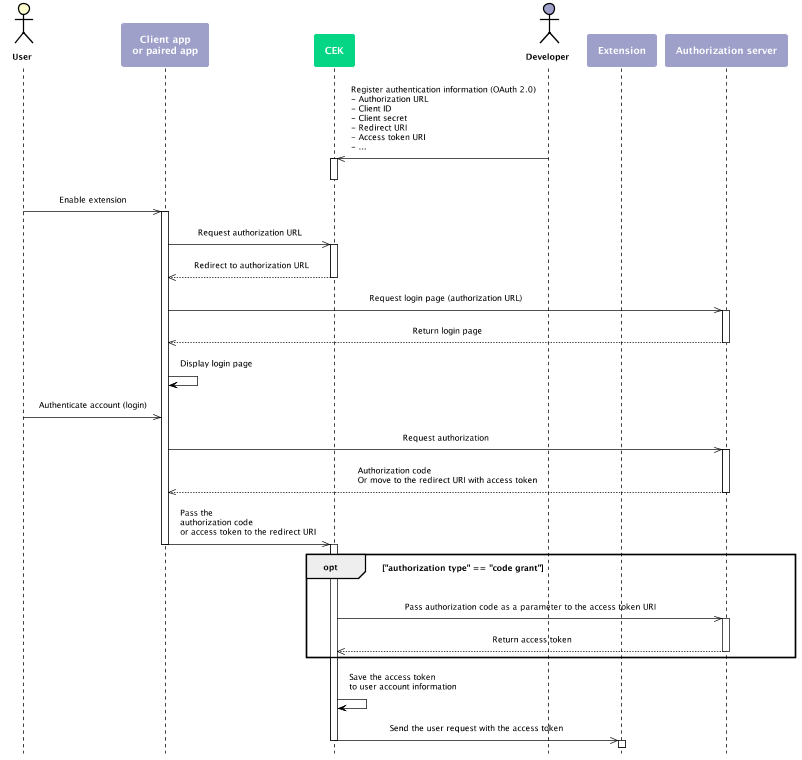

The diagram above was rendered by PlantUML. Its source (embedded in the PNG):
@startuml
scale max 800 width
skinparam sequenceMessageAlign center
skinparam shadowing false
skinparam roundcorner 10
skinparam padding 10
skinparam defaultFontSize 12
skinparam defaultFontName "Nanum Barun Gothic"
skinparam sequence {
ArrowColor #000000
ActorBorderColor #000000
ActorFontStyle Bolder
LifeLineBorderColor #000000
LifeLineBackgroundColor transparent
ParticipantBorderColor transparent
ParticipantFontSize 14
ParticipantFontColor #ffffff
ParticipantFontStyle bold
}
skinparam note {
BackgroundColor #9EA0CA
BorderColor #ffffff
FontColor #ffffff
FontSize 14
FontStyle bold
}
hide footbox
actor "User" as user
participant "Client app\nor paired app" as app #9EA0CA
participant CEK as cek #05D686
actor "Developer" as dev #9EA0CA
participant Extension as ext #9EA0CA
participant "Authorization server" as auth #9EA0CA
dev ->> cek: Register authentication information (OAuth 2.0)\l- Authorization URL\l- Client ID\l- Client secret\l- Redirect URI\l- Access token URI\l- ...
activate cek
deactivate cek
user ->> app: Enable extension
activate app
app ->> cek: Request authorization URL
activate cek
cek -->> app: Redirect to authorization URL
deactivate cek
app ->> auth: Request login page (authorization URL)
activate auth
auth -->> app: Return login page
deactivate auth
app -> app: Display login page
user ->> app: Authenticate account (login)
app ->> auth: Request authorization
activate auth
auth -->> app: Authorization code\lOr move to the redirect URI with access token
deactivate auth
app ->> cek: Pass the\lauthorization code\lor access token to the redirect URI
deactivate app
activate cek
opt "authorization type" == "code grant"
cek ->> auth: Pass authorization code as a parameter to the access token URI
activate auth
auth -->> cek: Return access token
deactivate auth
end
cek -> cek: Save the access token\nto user account information
cek ->> ext: Send the user request with the access token
deactivate cek
activate ext
@enduml